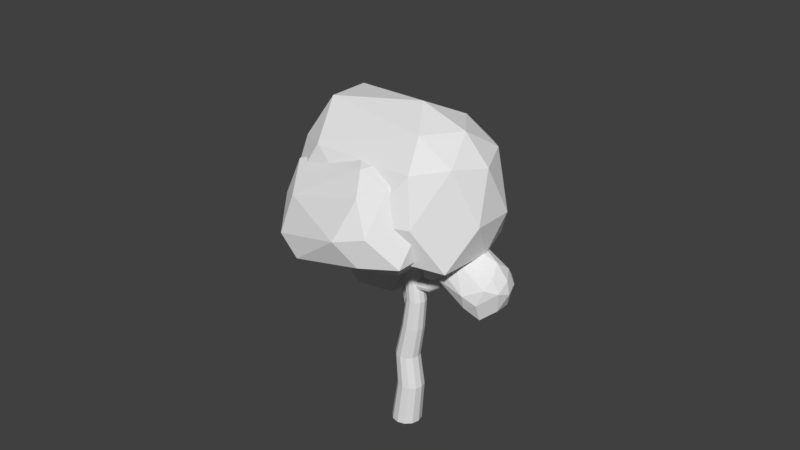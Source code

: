 # Source: Tree1.blend  (saved by Blender 2.78.0; exported with 4.5.12 LTS)
import bpy
from mathutils import Matrix  # noqa: F401  (used for matrix-valued properties, if any)

bpy.ops.wm.read_factory_settings(use_empty=True)
scene = bpy.context.scene
scene.name = 'Scene'

# ---- collections
col_collection_1 = bpy.data.collections.new('Collection 1'); scene.collection.children.link(col_collection_1)

# ---- world
world_world = bpy.data.worlds.new('World'); scene.world = world_world
world_world.color = (0.05088, 0.05088, 0.05088)
world_world.use_sun_shadow = False
world_world.sun_shadow_jitter_overblur = 0.0
world_world.cycles.sampling_method = 'MANUAL'

# ---- meshes
me_icosphere_003 = bpy.data.meshes.new('Icosphere.003')
me_icosphere_003.from_pydata([(0.5098, 0.06863, -0.5541), (1.428, -0.1084, -0.05596), (-0.3447, -0.1529, 0.5389), (-0.9868, 0.4595, -0.05113), (-0.6905, 1.325, -1.086), (1.3, 0.6069, -0.871), (1.098, 0.7537, 0.7431), (-0.7178, 0.8487, 0.7417), (-0.8351, 1.369, -0.0117), (0.8916, 1.592, -0.5858), (1.54, 1.178, 0.0525), (0.6603, 1.642, 0.5099), (-0.3235, -0.07653, 0.01328), (0.9624, -0.1263, -0.4268), (0.8717, -0.1812, 0.2852), (1.464, 0.2903, -0.5494), (0.8873, 0.1719, -0.9107), (-0.6947, 0.169, -0.2973), (-0.7574, 0.1561, 0.2416), (-0.6042, 0.8034, -1.207), (-1.014, 1.092, -0.8193), (0.5352, 1.256, -1.28), (1.622, 0.5191, -0.0834), (1.553, 0.8252, -0.5263), (0.7012, 0.104, 0.7143), (1.19, 0.2019, 0.5004), (-0.9705, 0.6304, 0.397), (-0.5887, 0.1903, 0.7692), (-0.8025, 1.287, -0.5981), (-1.039, 0.9365, -0.04585), (0.9765, 1.299, -0.8669), (0.3108, 1.781, -1.198), (1.422, 0.9866, 0.4763), (-0.2807, 0.768, 0.9228), (-0.8813, 1.165, 0.4202), (-0.4778, 1.565, -0.3465), (1.31, 1.482, -0.2402), (0.9879, 1.219, 0.7046), (1.248, 1.469, 0.2987), (-0.4427, 1.379, 0.8319), (-0.5117, 1.685, 0.389), (0.8763, 1.714, -0.01192), (0.07843, -1.03, 0.1543), (1.171, -1.523, 0.2483), (-0.464, -1.433, 1.597), (-1.188, -0.4902, 1.381), (-0.8728, 0.08978, 0.5686), (0.9247, -0.4939, -0.3949), (1.349, -0.758, 1.389), (-0.5135, -0.34, 2.167), (-0.7769, 0.4587, 1.544), (0.8642, 0.5644, 0.2721), (1.665, -0.178, 0.576), (1.042, 0.3474, 1.512), (-0.6161, -1.205, 1.061), (0.5447, -1.356, 0.05652), (0.6991, -1.602, 0.8194), (1.13, -0.9567, -0.1956), (0.3663, -0.8826, -0.3515), (-1.052, -0.7859, 0.945), (-0.9216, -0.942, 1.526), (-0.9651, -0.4564, 0.3009), (-1.172, -0.1824, 0.9327), (0.3112, -0.1429, -0.1598), (1.527, -0.8684, 0.2666), (1.372, -0.399, -0.09997), (0.7555, -1.385, 1.393), (1.21, -1.303, 0.9864), (-0.9609, -0.435, 1.872), (-0.5423, -1.084, 2.008), (-0.9814, 0.5305, 0.9072), (-1.116, 0.03448, 1.506), (0.7714, 0.3112, -0.114), (0.2463, 0.4417, 0.1263), (1.648, -0.4859, 1.024), (-0.01356, -0.5547, 2.155), (-0.719, 0.1228, 1.968), (-0.4777, 0.7044, 1.088), (1.398, 0.2737, 0.4313), (1.343, -0.2233, 1.49), (1.528, 0.1176, 1.012), (-0.05499, 0.1612, 2.253), (-0.2098, 0.6306, 1.887), (1.092, 0.5363, 0.8966), (-1.99, -0.2214, -0.9387), (-0.8184, -0.3427, -0.5556), (-2.278, -0.6098, -0.4775), (-2.638, 0.1326, -0.3413), (-2.224, 0.7026, -0.3413), (-0.9711, 0.3452, -0.5743), (-1.305, -0.5754, 0.1951), (-2.524, -0.2196, 0.258), (-2.47, 0.3227, 0.3846), (-1.307, 0.6313, 0.1436), (-0.8931, -0.00708, 0.1937), (-1.56, 0.03523, 0.6626), (-2.202, -0.2518, -0.652), (-1.664, -0.4285, -0.98), (-1.705, -0.7876, -0.6356), (-0.7333, 0.1326, -0.5124), (-1.28, 0.2228, -0.8902), (-2.445, 0.08323, -0.652), (-2.554, -0.2518, -0.4343), (-2.31, 0.3967, -0.838), (-2.5, 0.4676, -0.3939), (-1.43, 0.535, -0.5083), (-0.8187, -0.2141, -0.2746), (-0.8187, 0.2, -0.2746), (-1.614, -0.8073, -0.2576), (-1.259, -0.5788, -0.1123), (-2.676, -0.07441, -0.04164), (-2.487, -0.5819, -0.1779), (-2.379, 0.6493, 0.08498), (-2.676, 0.3397, -0.04164), (-1.213, 0.6718, -0.1561), (-1.606, 0.7313, -0.1561), (-1.138, -0.4395, 0.1666), (-2.085, -0.3762, 0.4431), (-2.609, 0.1326, 0.3106), (-2.161, 0.5809, 0.3871), (-1.031, 0.3279, 0.2463), (-1.49, -0.4395, 0.3843), (-1.247, -0.1045, 0.3843), (-2.322, -0.07276, 0.6482), (-2.324, 0.3397, 0.6469), (-1.384, 0.3279, 0.464), (0.4159, -1.1, -1.394), (0.7287, -1.556, -1.545), (0.5676, -1.112, -0.6497), (0.4251, -0.5567, -0.7024), (0.4053, -0.4048, -1.178), (0.644, -1.083, -1.889), (1.246, -1.255, -1.266), (0.9041, -0.6344, -0.5851), (0.7785, -0.2536, -0.8824), (0.9981, -0.6153, -1.779), (1.227, -1.103, -1.741), (1.371, -0.7215, -1.313), (0.4042, -0.9931, -0.8539), (0.4901, -1.345, -1.494), (0.7151, -1.468, -1.201), (0.6891, -1.32, -1.791), (0.3973, -1.115, -1.679), (0.2964, -0.7202, -0.8574), (0.4776, -0.8036, -0.6422), (0.2021, -0.6163, -1.175), (0.3582, -0.4414, -0.925), (0.5628, -0.7905, -1.705), (0.9706, -1.365, -1.722), (0.8968, -1.141, -1.897), (0.9345, -1.379, -1.027), (0.9895, -1.459, -1.304), (0.6513, -0.5764, -0.5767), (0.7182, -0.9407, -0.5266), (0.5415, -0.1893, -1.089), (0.5775, -0.3525, -0.7515), (0.8127, -0.707, -1.866), (0.7243, -0.5263, -1.668), (1.294, -1.219, -1.518), (1.034, -0.8397, -0.6769), (0.8591, -0.3982, -0.6826), (0.7951, -0.2298, -1.166), (1.174, -0.8566, -1.801), (1.367, -1.029, -1.307), (1.355, -0.94, -1.586), (1.173, -0.5301, -0.7378), (1.099, -0.3062, -0.9126), (1.248, -0.6671, -1.59), (-0.007537, -0.4593, -0.3948), (1.313, -1.311, -0.4897), (-0.4041, -0.7784, 1.629), (-1.204, 0.5729, 1.433), (-0.9023, 1.207, 0.2548), (1.028, 0.02824, -1.359), (1.974, -0.2861, 0.8531), (-0.1178, 0.6804, 2.263), (-0.4628, 1.727, 1.446), (1.319, 1.451, -0.5952), (2.276, 0.3484, -0.3247), (1.82, 1.213, 0.9747), (-0.6917, -0.4865, 0.9542), (0.4995, -0.9811, -0.6006), (0.8445, -1.282, 0.3657), (1.254, -0.5989, -1.106), (0.2569, -0.3585, -1.129), (-1.197, 0.1356, 0.8696), (-0.9124, -0.05586, 1.599), (-1.19, 0.503, -0.01135), (-1.241, 0.9392, 0.8221), (0.3736, 0.621, -0.9439), (1.893, -0.5358, -0.6186), (1.69, 0.07919, -1.099), (1.103, -0.9768, 1.066), (1.593, -0.9883, 0.4258), (-0.7795, 0.6294, 2.002), (-0.3339, -0.2856, 2.139), (-0.8717, 1.82, 0.6712), (-0.9823, 1.244, 1.522), (1.055, 1.118, -1.043), (0.4731, 1.408, -0.62), (2.312, -0.01787, 0.2858), (0.4746, 0.301, 2.147), (-0.3436, 1.308, 2.01), (-0.1529, 1.955, 0.7633), (1.984, 0.9771, -0.4911), (2.091, 0.4128, 0.9306), (2.269, 0.7857, 0.2383), (0.5804, 1.241, 2.211), (0.3776, 1.856, 1.731), (1.763, 1.408, 0.1537)], [], [(0, 13, 12), (1, 13, 15), (0, 12, 17), (0, 17, 19), (0, 19, 16), (1, 15, 22), (2, 14, 24), (3, 18, 26), (4, 20, 28), (5, 21, 30), (1, 22, 25), (2, 24, 27), (3, 26, 29), (4, 28, 31), (5, 30, 23), (6, 32, 37), (7, 33, 39), (8, 34, 40), (9, 35, 41), (10, 36, 38), (38, 41, 11), (38, 36, 41), (36, 9, 41), (41, 40, 11), (41, 35, 40), (35, 8, 40), (40, 39, 11), (40, 34, 39), (34, 7, 39), (39, 37, 11), (39, 33, 37), (33, 6, 37), (37, 38, 11), (37, 32, 38), (32, 10, 38), (23, 36, 10), (23, 30, 36), (30, 9, 36), (31, 35, 9), (31, 28, 35), (28, 8, 35), (29, 34, 8), (29, 26, 34), (26, 7, 34), (27, 33, 7), (27, 24, 33), (24, 6, 33), (25, 32, 6), (25, 22, 32), (22, 10, 32), (30, 31, 9), (30, 21, 31), (21, 4, 31), (28, 29, 8), (28, 20, 29), (20, 3, 29), (26, 27, 7), (26, 18, 27), (18, 2, 27), (24, 25, 6), (24, 14, 25), (14, 1, 25), (22, 23, 10), (22, 15, 23), (15, 5, 23), (16, 21, 5), (16, 19, 21), (19, 4, 21), (19, 20, 4), (19, 17, 20), (17, 3, 20), (17, 18, 3), (17, 12, 18), (12, 2, 18), (15, 16, 5), (15, 13, 16), (13, 0, 16), (12, 14, 2), (12, 13, 14), (13, 1, 14), (42, 55, 54), (43, 55, 57), (42, 54, 59), (42, 59, 61), (42, 61, 58), (43, 57, 64), (44, 56, 66), (45, 60, 68), (46, 62, 70), (47, 63, 72), (43, 64, 67), (44, 66, 69), (45, 68, 71), (46, 70, 73), (47, 72, 65), (48, 74, 79), (49, 75, 81), (50, 76, 82), (51, 77, 83), (52, 78, 80), (80, 83, 53), (80, 78, 83), (78, 51, 83), (83, 82, 53), (83, 77, 82), (77, 50, 82), (82, 81, 53), (82, 76, 81), (76, 49, 81), (81, 79, 53), (81, 75, 79), (75, 48, 79), (79, 80, 53), (79, 74, 80), (74, 52, 80), (65, 78, 52), (65, 72, 78), (72, 51, 78), (73, 77, 51), (73, 70, 77), (70, 50, 77), (71, 76, 50), (71, 68, 76), (68, 49, 76), (69, 75, 49), (69, 66, 75), (66, 48, 75), (67, 74, 48), (67, 64, 74), (64, 52, 74), (72, 73, 51), (72, 63, 73), (63, 46, 73), (70, 71, 50), (70, 62, 71), (62, 45, 71), (68, 69, 49), (68, 60, 69), (60, 44, 69), (66, 67, 48), (66, 56, 67), (56, 43, 67), (64, 65, 52), (64, 57, 65), (57, 47, 65), (58, 63, 47), (58, 61, 63), (61, 46, 63), (61, 62, 46), (61, 59, 62), (59, 45, 62), (59, 60, 45), (59, 54, 60), (54, 44, 60), (57, 58, 47), (57, 55, 58), (55, 42, 58), (54, 56, 44), (54, 55, 56), (55, 43, 56), (84, 97, 96), (85, 97, 99), (84, 96, 101), (84, 101, 103), (84, 103, 100), (85, 99, 106), (86, 98, 108), (87, 102, 110), (88, 104, 112), (89, 105, 114), (85, 106, 109), (86, 108, 111), (87, 110, 113), (88, 112, 115), (89, 114, 107), (90, 116, 121), (91, 117, 123), (92, 118, 124), (93, 119, 125), (94, 120, 122), (122, 125, 95), (122, 120, 125), (120, 93, 125), (125, 124, 95), (125, 119, 124), (119, 92, 124), (124, 123, 95), (124, 118, 123), (118, 91, 123), (123, 121, 95), (123, 117, 121), (117, 90, 121), (121, 122, 95), (121, 116, 122), (116, 94, 122), (107, 120, 94), (107, 114, 120), (114, 93, 120), (115, 119, 93), (115, 112, 119), (112, 92, 119), (113, 118, 92), (113, 110, 118), (110, 91, 118), (111, 117, 91), (111, 108, 117), (108, 90, 117), (109, 116, 90), (109, 106, 116), (106, 94, 116), (114, 115, 93), (114, 105, 115), (105, 88, 115), (112, 113, 92), (112, 104, 113), (104, 87, 113), (110, 111, 91), (110, 102, 111), (102, 86, 111), (108, 109, 90), (108, 98, 109), (98, 85, 109), (106, 107, 94), (106, 99, 107), (99, 89, 107), (100, 105, 89), (100, 103, 105), (103, 88, 105), (103, 104, 88), (103, 101, 104), (101, 87, 104), (101, 102, 87), (101, 96, 102), (96, 86, 102), (99, 100, 89), (99, 97, 100), (97, 84, 100), (96, 98, 86), (96, 97, 98), (97, 85, 98), (126, 139, 138), (127, 139, 141), (126, 138, 143), (126, 143, 145), (126, 145, 142), (127, 141, 148), (128, 140, 150), (129, 144, 152), (130, 146, 154), (131, 147, 156), (127, 148, 151), (128, 150, 153), (129, 152, 155), (130, 154, 157), (131, 156, 149), (132, 158, 163), (133, 159, 165), (134, 160, 166), (135, 161, 167), (136, 162, 164), (164, 167, 137), (164, 162, 167), (162, 135, 167), (167, 166, 137), (167, 161, 166), (161, 134, 166), (166, 165, 137), (166, 160, 165), (160, 133, 165), (165, 163, 137), (165, 159, 163), (159, 132, 163), (163, 164, 137), (163, 158, 164), (158, 136, 164), (149, 162, 136), (149, 156, 162), (156, 135, 162), (157, 161, 135), (157, 154, 161), (154, 134, 161), (155, 160, 134), (155, 152, 160), (152, 133, 160), (153, 159, 133), (153, 150, 159), (150, 132, 159), (151, 158, 132), (151, 148, 158), (148, 136, 158), (156, 157, 135), (156, 147, 157), (147, 130, 157), (154, 155, 134), (154, 146, 155), (146, 129, 155), (152, 153, 133), (152, 144, 153), (144, 128, 153), (150, 151, 132), (150, 140, 151), (140, 127, 151), (148, 149, 136), (148, 141, 149), (141, 131, 149), (142, 147, 131), (142, 145, 147), (145, 130, 147), (145, 146, 130), (145, 143, 146), (143, 129, 146), (143, 144, 129), (143, 138, 144), (138, 128, 144), (141, 142, 131), (141, 139, 142), (139, 126, 142), (138, 140, 128), (138, 139, 140), (139, 127, 140), (168, 181, 180), (169, 181, 183), (168, 180, 185), (168, 185, 187), (168, 187, 184), (169, 183, 190), (170, 182, 192), (171, 186, 194), (172, 188, 196), (173, 189, 198), (169, 190, 193), (170, 192, 195), (171, 194, 197), (172, 196, 199), (173, 198, 191), (174, 200, 205), (175, 201, 207), (176, 202, 208), (177, 203, 209), (178, 204, 206), (206, 209, 179), (206, 204, 209), (204, 177, 209), (209, 208, 179), (209, 203, 208), (203, 176, 208), (208, 207, 179), (208, 202, 207), (202, 175, 207), (207, 205, 179), (207, 201, 205), (201, 174, 205), (205, 206, 179), (205, 200, 206), (200, 178, 206), (191, 204, 178), (191, 198, 204), (198, 177, 204), (199, 203, 177), (199, 196, 203), (196, 176, 203), (197, 202, 176), (197, 194, 202), (194, 175, 202), (195, 201, 175), (195, 192, 201), (192, 174, 201), (193, 200, 174), (193, 190, 200), (190, 178, 200), (198, 199, 177), (198, 189, 199), (189, 172, 199), (196, 197, 176), (196, 188, 197), (188, 171, 197), (194, 195, 175), (194, 186, 195), (186, 170, 195), (192, 193, 174), (192, 182, 193), (182, 169, 193), (190, 191, 178), (190, 183, 191), (183, 173, 191), (184, 189, 173), (184, 187, 189), (187, 172, 189), (187, 188, 172), (187, 185, 188), (185, 171, 188), (185, 186, 171), (185, 180, 186), (180, 170, 186), (183, 184, 173), (183, 181, 184), (181, 168, 184), (180, 182, 170), (180, 181, 182), (181, 169, 182)])
_uv = me_icosphere_003.uv_layers.new(name='UVMap')
_uv.uv.foreach_set('vector', [0.008114, 0.8425, 0.1044, 0.8425, 0.1044, 0.9388, 0.008114, 0.8425, 0.1044, 0.8425, 0.1044, 0.9388, 0.008114, 0.8425, 0.1044, 0.8425, 0.1044, 0.9388, 0.008114, 0.8425, 0.1044, 0.8425, 0.1044, 0.9388, 0.008114, 0.8425, 0.1044, 0.8425, 0.1044, 0.9388, 0.008114, 0.8425, 0.1044, 0.8425, 0.1044, 0.9388, 0.008114, 0.8425, 0.1044, 0.8425, 0.1044, 0.9388, 0.008114, 0.8425, 0.1044, 0.8425, 0.1044, 0.9388, 0.008114, 0.8425, 0.1044, 0.8425, 0.1044, 0.9388, 0.008114, 0.8425, 0.1044, 0.8425, 0.1044, 0.9388, 0.008114, 0.8425, 0.1044, 0.8425, 0.1044, 0.9388, 0.008114, 0.8425, 0.1044, 0.8425, 0.1044, 0.9388, 0.008114, 0.8425, 0.1044, 0.8425, 0.1044, 0.9388, 0.008114, 0.8425, 0.1044, 0.8425, 0.1044, 0.9388, 0.008114, 0.8425, 0.1044, 0.8425, 0.1044, 0.9388, 0.008114, 0.8425, 0.1044, 0.8425, 0.1044, 0.9388, 0.008114, 0.8425, 0.1044, 0.8425, 0.1044, 0.9388, 0.008114, 0.8425, 0.1044, 0.8425, 0.1044, 0.9388, 0.008114, 0.8425, 0.1044, 0.8425, 0.1044, 0.9388, 0.008114, 0.8425, 0.1044, 0.8425, 0.1044, 0.9388, 0.008114, 0.8425, 0.1044, 0.8425, 0.1044, 0.9388, 0.008114, 0.8425, 0.1044, 0.8425, 0.1044, 0.9388, 0.008114, 0.8425, 0.1044, 0.8425, 0.1044, 0.9388, 0.008114, 0.8425, 0.1044, 0.8425, 0.1044, 0.9388, 0.008114, 0.8425, 0.1044, 0.8425, 0.1044, 0.9388, 0.008114, 0.8425, 0.1044, 0.8425, 0.1044, 0.9388, 0.008114, 0.8425, 0.1044, 0.8425, 0.1044, 0.9388, 0.008114, 0.8425, 0.1044, 0.8425, 0.1044, 0.9388, 0.008114, 0.8425, 0.1044, 0.8425, 0.1044, 0.9388, 0.008114, 0.8425, 0.1044, 0.8425, 0.1044, 0.9388, 0.008114, 0.8425, 0.1044, 0.8425, 0.1044, 0.9388, 0.008114, 0.8425, 0.1044, 0.8425, 0.1044, 0.9388, 0.008114, 0.8425, 0.1044, 0.8425, 0.1044, 0.9388, 0.008114, 0.8425, 0.1044, 0.8425, 0.1044, 0.9388, 0.008114, 0.8425, 0.1044, 0.8425, 0.1044, 0.9388, 0.008114, 0.8425, 0.1044, 0.8425, 0.1044, 0.9388, 0.008114, 0.8425, 0.1044, 0.8425, 0.1044, 0.9388, 0.008114, 0.8425, 0.1044, 0.8425, 0.1044, 0.9388, 0.008114, 0.8425, 0.1044, 0.8425, 0.1044, 0.9388, 0.008114, 0.8425, 0.1044, 0.8425, 0.1044, 0.9388, 0.008114, 0.8425, 0.1044, 0.8425, 0.1044, 0.9388, 0.008114, 0.8425, 0.1044, 0.8425, 0.1044, 0.9388, 0.008114, 0.8425, 0.1044, 0.8425, 0.1044, 0.9388, 0.008114, 0.8425, 0.1044, 0.8425, 0.1044, 0.9388, 0.008114, 0.8425, 0.1044, 0.8425, 0.1044, 0.9388, 0.008114, 0.8425, 0.1044, 0.8425, 0.1044, 0.9388, 0.008114, 0.8425, 0.1044, 0.8425, 0.1044, 0.9388, 0.008114, 0.8425, 0.1044, 0.8425, 0.1044, 0.9388, 0.008114, 0.8425, 0.1044, 0.8425, 0.1044, 0.9388, 0.008114, 0.8425, 0.1044, 0.8425, 0.1044, 0.9388, 0.008114, 0.8425, 0.1044, 0.8425, 0.1044, 0.9388, 0.008114, 0.8425, 0.1044, 0.8425, 0.1044, 0.9388, 0.008114, 0.8425, 0.1044, 0.8425, 0.1044, 0.9388, 0.008114, 0.8425, 0.1044, 0.8425, 0.1044, 0.9388, 0.008114, 0.8425, 0.1044, 0.8425, 0.1044, 0.9388, 0.008114, 0.8425, 0.1044, 0.8425, 0.1044, 0.9388, 0.008114, 0.8425, 0.1044, 0.8425, 0.1044, 0.9388, 0.008114, 0.8425, 0.1044, 0.8425, 0.1044, 0.9388, 0.008114, 0.8425, 0.1044, 0.8425, 0.1044, 0.9388, 0.008114, 0.8425, 0.1044, 0.8425, 0.1044, 0.9388, 0.008114, 0.8425, 0.1044, 0.8425, 0.1044, 0.9388, 0.008114, 0.8425, 0.1044, 0.8425, 0.1044, 0.9388, 0.008114, 0.8425, 0.1044, 0.8425, 0.1044, 0.9388, 0.008114, 0.8425, 0.1044, 0.8425, 0.1044, 0.9388, 0.008114, 0.8425, 0.1044, 0.8425, 0.1044, 0.9388, 0.008114, 0.8425, 0.1044, 0.8425, 0.1044, 0.9388, 0.008114, 0.8425, 0.1044, 0.8425, 0.1044, 0.9388, 0.008114, 0.8425, 0.1044, 0.8425, 0.1044, 0.9388, 0.008114, 0.8425, 0.1044, 0.8425, 0.1044, 0.9388, 0.008114, 0.8425, 0.1044, 0.8425, 0.1044, 0.9388, 0.008114, 0.8425, 0.1044, 0.8425, 0.1044, 0.9388, 0.008114, 0.8425, 0.1044, 0.8425, 0.1044, 0.9388, 0.008114, 0.8425, 0.1044, 0.8425, 0.1044, 0.9388, 0.008114, 0.8425, 0.1044, 0.8425, 0.1044, 0.9388, 0.008114, 0.8425, 0.1044, 0.8425, 0.1044, 0.9388, 0.008114, 0.8425, 0.1044, 0.8425, 0.1044, 0.9388, 0.008114, 0.8425, 0.1044, 0.8425, 0.1044, 0.9388, 0.008114, 0.8425, 0.1044, 0.8425, 0.1044, 0.9388, 0.008114, 0.8425, 0.1044, 0.8425, 0.1044, 0.9388, 0.008114, 0.8425, 0.1044, 0.8425, 0.1044, 0.9388, 0.008114, 0.8425, 0.1044, 0.8425, 0.1044, 0.9388, 0.008114, 0.8425, 0.1044, 0.8425, 0.1044, 0.9388, 0.008114, 0.8425, 0.1044, 0.8425, 0.1044, 0.9388, 0.008114, 0.8425, 0.1044, 0.8425, 0.1044, 0.9388, 0.008114, 0.8425, 0.1044, 0.8425, 0.1044, 0.9388, 0.008114, 0.8425, 0.1044, 0.8425, 0.1044, 0.9388, 0.008114, 0.8425, 0.1044, 0.8425, 0.1044, 0.9388, 0.008114, 0.8425, 0.1044, 0.8425, 0.1044, 0.9388, 0.008114, 0.8425, 0.1044, 0.8425, 0.1044, 0.9388, 0.008114, 0.8425, 0.1044, 0.8425, 0.1044, 0.9388, 0.008114, 0.8425, 0.1044, 0.8425, 0.1044, 0.9388, 0.008114, 0.8425, 0.1044, 0.8425, 0.1044, 0.9388, 0.008114, 0.8425, 0.1044, 0.8425, 0.1044, 0.9388, 0.008114, 0.8425, 0.1044, 0.8425, 0.1044, 0.9388, 0.008114, 0.8425, 0.1044, 0.8425, 0.1044, 0.9388, 0.008114, 0.8425, 0.1044, 0.8425, 0.1044, 0.9388, 0.008114, 0.8425, 0.1044, 0.8425, 0.1044, 0.9388, 0.008114, 0.8425, 0.1044, 0.8425, 0.1044, 0.9388, 0.008114, 0.8425, 0.1044, 0.8425, 0.1044, 0.9388, 0.008114, 0.8425, 0.1044, 0.8425, 0.1044, 0.9388, 0.008114, 0.8425, 0.1044, 0.8425, 0.1044, 0.9388, 0.008114, 0.8425, 0.1044, 0.8425, 0.1044, 0.9388, 0.008114, 0.8425, 0.1044, 0.8425, 0.1044, 0.9388, 0.008114, 0.8425, 0.1044, 0.8425, 0.1044, 0.9388, 0.008114, 0.8425, 0.1044, 0.8425, 0.1044, 0.9388, 0.008114, 0.8425, 0.1044, 0.8425, 0.1044, 0.9388, 0.008114, 0.8425, 0.1044, 0.8425, 0.1044, 0.9388, 0.008114, 0.8425, 0.1044, 0.8425, 0.1044, 0.9388, 0.008114, 0.8425, 0.1044, 0.8425, 0.1044, 0.9388, 0.008114, 0.8425, 0.1044, 0.8425, 0.1044, 0.9388, 0.008114, 0.8425, 0.1044, 0.8425, 0.1044, 0.9388, 0.008114, 0.8425, 0.1044, 0.8425, 0.1044, 0.9388, 0.008114, 0.8425, 0.1044, 0.8425, 0.1044, 0.9388, 0.008114, 0.8425, 0.1044, 0.8425, 0.1044, 0.9388, 0.008114, 0.8425, 0.1044, 0.8425, 0.1044, 0.9388, 0.008114, 0.8425, 0.1044, 0.8425, 0.1044, 0.9388, 0.008114, 0.8425, 0.1044, 0.8425, 0.1044, 0.9388, 0.008114, 0.8425, 0.1044, 0.8425, 0.1044, 0.9388, 0.008114, 0.8425, 0.1044, 0.8425, 0.1044, 0.9388, 0.008114, 0.8425, 0.1044, 0.8425, 0.1044, 0.9388, 0.008114, 0.8425, 0.1044, 0.8425, 0.1044, 0.9388, 0.008114, 0.8425, 0.1044, 0.8425, 0.1044, 0.9388, 0.008114, 0.8425, 0.1044, 0.8425, 0.1044, 0.9388, 0.008114, 0.8425, 0.1044, 0.8425, 0.1044, 0.9388, 0.008114, 0.8425, 0.1044, 0.8425, 0.1044, 0.9388, 0.008114, 0.8425, 0.1044, 0.8425, 0.1044, 0.9388, 0.008114, 0.8425, 0.1044, 0.8425, 0.1044, 0.9388, 0.008114, 0.8425, 0.1044, 0.8425, 0.1044, 0.9388, 0.008114, 0.8425, 0.1044, 0.8425, 0.1044, 0.9388, 0.008114, 0.8425, 0.1044, 0.8425, 0.1044, 0.9388, 0.008114, 0.8425, 0.1044, 0.8425, 0.1044, 0.9388, 0.008114, 0.8425, 0.1044, 0.8425, 0.1044, 0.9388, 0.008114, 0.8425, 0.1044, 0.8425, 0.1044, 0.9388, 0.008114, 0.8425, 0.1044, 0.8425, 0.1044, 0.9388, 0.008114, 0.8425, 0.1044, 0.8425, 0.1044, 0.9388, 0.008114, 0.8425, 0.1044, 0.8425, 0.1044, 0.9388, 0.008114, 0.8425, 0.1044, 0.8425, 0.1044, 0.9388, 0.008114, 0.8425, 0.1044, 0.8425, 0.1044, 0.9388, 0.008114, 0.8425, 0.1044, 0.8425, 0.1044, 0.9388, 0.008114, 0.8425, 0.1044, 0.8425, 0.1044, 0.9388, 0.008114, 0.8425, 0.1044, 0.8425, 0.1044, 0.9388, 0.008114, 0.8425, 0.1044, 0.8425, 0.1044, 0.9388, 0.008114, 0.8425, 0.1044, 0.8425, 0.1044, 0.9388, 0.008114, 0.8425, 0.1044, 0.8425, 0.1044, 0.9388, 0.008114, 0.8425, 0.1044, 0.8425, 0.1044, 0.9388, 0.008114, 0.8425, 0.1044, 0.8425, 0.1044, 0.9388, 0.008114, 0.8425, 0.1044, 0.8425, 0.1044, 0.9388, 0.008114, 0.8425, 0.1044, 0.8425, 0.1044, 0.9388, 0.008114, 0.8425, 0.1044, 0.8425, 0.1044, 0.9388, 0.008114, 0.8425, 0.1044, 0.8425, 0.1044, 0.9388, 0.008114, 0.8425, 0.1044, 0.8425, 0.1044, 0.9388, 0.008114, 0.8425, 0.1044, 0.8425, 0.1044, 0.9388, 0.008114, 0.8425, 0.1044, 0.8425, 0.1044, 0.9388, 0.008114, 0.8425, 0.1044, 0.8425, 0.1044, 0.9388, 0.008114, 0.8425, 0.1044, 0.8425, 0.1044, 0.9388, 0.008114, 0.8425, 0.1044, 0.8425, 0.1044, 0.9388, 0.008114, 0.8425, 0.1044, 0.8425, 0.1044, 0.9388, 0.008114, 0.8425, 0.1044, 0.8425, 0.1044, 0.9388, 0.008114, 0.8425, 0.1044, 0.8425, 0.1044, 0.9388, 0.008114, 0.8425, 0.1044, 0.8425, 0.1044, 0.9388, 0.008114, 0.8425, 0.1044, 0.8425, 0.1044, 0.9388, 0.008114, 0.8425, 0.1044, 0.8425, 0.1044, 0.9388, 0.008114, 0.8425, 0.1044, 0.8425, 0.1044, 0.9388, 0.008114, 0.8425, 0.1044, 0.8425, 0.1044, 0.9388, 0.008114, 0.8425, 0.1044, 0.8425, 0.1044, 0.9388, 0.008114, 0.8425, 0.1044, 0.8425, 0.1044, 0.9388, 0.008114, 0.8425, 0.1044, 0.8425, 0.1044, 0.9388, 0.008114, 0.8425, 0.1044, 0.8425, 0.1044, 0.9388, 0.008114, 0.8425, 0.1044, 0.8425, 0.1044, 0.9388, 0.008114, 0.8425, 0.1044, 0.8425, 0.1044, 0.9388, 0.008114, 0.8425, 0.1044, 0.8425, 0.1044, 0.9388, 0.008114, 0.8425, 0.1044, 0.8425, 0.1044, 0.9388, 0.008114, 0.8425, 0.1044, 0.8425, 0.1044, 0.9388, 0.008114, 0.8425, 0.1044, 0.8425, 0.1044, 0.9388, 0.008114, 0.8425, 0.1044, 0.8425, 0.1044, 0.9388, 0.008114, 0.8425, 0.1044, 0.8425, 0.1044, 0.9388, 0.008114, 0.8425, 0.1044, 0.8425, 0.1044, 0.9388, 0.008114, 0.8425, 0.1044, 0.8425, 0.1044, 0.9388, 0.008114, 0.8425, 0.1044, 0.8425, 0.1044, 0.9388, 0.008114, 0.8425, 0.1044, 0.8425, 0.1044, 0.9388, 0.008114, 0.8425, 0.1044, 0.8425, 0.1044, 0.9388, 0.008114, 0.8425, 0.1044, 0.8425, 0.1044, 0.9388, 0.008114, 0.8425, 0.1044, 0.8425, 0.1044, 0.9388, 0.008114, 0.8425, 0.1044, 0.8425, 0.1044, 0.9388, 0.008114, 0.8425, 0.1044, 0.8425, 0.1044, 0.9388, 0.008114, 0.8425, 0.1044, 0.8425, 0.1044, 0.9388, 0.008114, 0.8425, 0.1044, 0.8425, 0.1044, 0.9388, 0.008114, 0.8425, 0.1044, 0.8425, 0.1044, 0.9388, 0.008114, 0.8425, 0.1044, 0.8425, 0.1044, 0.9388, 0.008114, 0.8425, 0.1044, 0.8425, 0.1044, 0.9388, 0.008114, 0.8425, 0.1044, 0.8425, 0.1044, 0.9388, 0.008114, 0.8425, 0.1044, 0.8425, 0.1044, 0.9388, 0.008114, 0.8425, 0.1044, 0.8425, 0.1044, 0.9388, 0.008114, 0.8425, 0.1044, 0.8425, 0.1044, 0.9388, 0.008114, 0.8425, 0.1044, 0.8425, 0.1044, 0.9388, 0.008114, 0.8425, 0.1044, 0.8425, 0.1044, 0.9388, 0.008114, 0.8425, 0.1044, 0.8425, 0.1044, 0.9388, 0.008114, 0.8425, 0.1044, 0.8425, 0.1044, 0.9388, 0.008114, 0.8425, 0.1044, 0.8425, 0.1044, 0.9388, 0.008114, 0.8425, 0.1044, 0.8425, 0.1044, 0.9388, 0.008114, 0.8425, 0.1044, 0.8425, 0.1044, 0.9388, 0.008114, 0.8425, 0.1044, 0.8425, 0.1044, 0.9388, 0.008114, 0.8425, 0.1044, 0.8425, 0.1044, 0.9388, 0.008114, 0.8425, 0.1044, 0.8425, 0.1044, 0.9388, 0.008114, 0.8425, 0.1044, 0.8425, 0.1044, 0.9388, 0.008114, 0.8425, 0.1044, 0.8425, 0.1044, 0.9388, 0.008114, 0.8425, 0.1044, 0.8425, 0.1044, 0.9388, 0.008114, 0.8425, 0.1044, 0.8425, 0.1044, 0.9388, 0.008114, 0.8425, 0.1044, 0.8425, 0.1044, 0.9388, 0.008114, 0.8425, 0.1044, 0.8425, 0.1044, 0.9388, 0.008114, 0.8425, 0.1044, 0.8425, 0.1044, 0.9388, 0.008114, 0.8425, 0.1044, 0.8425, 0.1044, 0.9388, 0.008114, 0.8425, 0.1044, 0.8425, 0.1044, 0.9388, 0.008114, 0.8425, 0.1044, 0.8425, 0.1044, 0.9388, 0.008114, 0.8425, 0.1044, 0.8425, 0.1044, 0.9388, 0.008114, 0.8425, 0.1044, 0.8425, 0.1044, 0.9388, 0.008114, 0.8425, 0.1044, 0.8425, 0.1044, 0.9388, 0.008114, 0.8425, 0.1044, 0.8425, 0.1044, 0.9388, 0.008114, 0.8425, 0.1044, 0.8425, 0.1044, 0.9388, 0.008114, 0.8425, 0.1044, 0.8425, 0.1044, 0.9388, 0.008114, 0.8425, 0.1044, 0.8425, 0.1044, 0.9388, 0.008114, 0.8425, 0.1044, 0.8425, 0.1044, 0.9388, 0.008114, 0.8425, 0.1044, 0.8425, 0.1044, 0.9388, 0.008114, 0.8425, 0.1044, 0.8425, 0.1044, 0.9388, 0.008114, 0.8425, 0.1044, 0.8425, 0.1044, 0.9388, 0.008114, 0.8425, 0.1044, 0.8425, 0.1044, 0.9388, 0.008114, 0.8425, 0.1044, 0.8425, 0.1044, 0.9388, 0.008114, 0.8425, 0.1044, 0.8425, 0.1044, 0.9388, 0.008114, 0.8425, 0.1044, 0.8425, 0.1044, 0.9388, 0.008114, 0.8425, 0.1044, 0.8425, 0.1044, 0.9388, 0.008114, 0.8425, 0.1044, 0.8425, 0.1044, 0.9388, 0.008114, 0.8425, 0.1044, 0.8425, 0.1044, 0.9388, 0.008114, 0.8425, 0.1044, 0.8425, 0.1044, 0.9388, 0.008114, 0.8425, 0.1044, 0.8425, 0.1044, 0.9388, 0.008114, 0.8425, 0.1044, 0.8425, 0.1044, 0.9388, 0.008114, 0.8425, 0.1044, 0.8425, 0.1044, 0.9388, 0.008114, 0.8425, 0.1044, 0.8425, 0.1044, 0.9388, 0.008114, 0.8425, 0.1044, 0.8425, 0.1044, 0.9388, 0.008114, 0.8425, 0.1044, 0.8425, 0.1044, 0.9388, 0.008114, 0.8425, 0.1044, 0.8425, 0.1044, 0.9388, 0.008114, 0.8425, 0.1044, 0.8425, 0.1044, 0.9388, 0.008114, 0.8425, 0.1044, 0.8425, 0.1044, 0.9388, 0.008114, 0.8425, 0.1044, 0.8425, 0.1044, 0.9388, 0.008114, 0.8425, 0.1044, 0.8425, 0.1044, 0.9388, 0.008114, 0.8425, 0.1044, 0.8425, 0.1044, 0.9388, 0.008114, 0.8425, 0.1044, 0.8425, 0.1044, 0.9388, 0.008114, 0.8425, 0.1044, 0.8425, 0.1044, 0.9388, 0.008114, 0.8425, 0.1044, 0.8425, 0.1044, 0.9388, 0.008114, 0.8425, 0.1044, 0.8425, 0.1044, 0.9388, 0.008114, 0.8425, 0.1044, 0.8425, 0.1044, 0.9388, 0.008114, 0.8425, 0.1044, 0.8425, 0.1044, 0.9388, 0.008114, 0.8425, 0.1044, 0.8425, 0.1044, 0.9388, 0.008114, 0.8425, 0.1044, 0.8425, 0.1044, 0.9388, 0.008114, 0.8425, 0.1044, 0.8425, 0.1044, 0.9388, 0.008114, 0.8425, 0.1044, 0.8425, 0.1044, 0.9388, 0.008114, 0.8425, 0.1044, 0.8425, 0.1044, 0.9388, 0.008114, 0.8425, 0.1044, 0.8425, 0.1044, 0.9388, 0.008114, 0.8425, 0.1044, 0.8425, 0.1044, 0.9388, 0.008114, 0.8425, 0.1044, 0.8425, 0.1044, 0.9388, 0.008114, 0.8425, 0.1044, 0.8425, 0.1044, 0.9388, 0.008114, 0.8425, 0.1044, 0.8425, 0.1044, 0.9388, 0.008114, 0.8425, 0.1044, 0.8425, 0.1044, 0.9388, 0.008114, 0.8425, 0.1044, 0.8425, 0.1044, 0.9388, 0.008114, 0.8425, 0.1044, 0.8425, 0.1044, 0.9388, 0.008114, 0.8425, 0.1044, 0.8425, 0.1044, 0.9388, 0.008114, 0.8425, 0.1044, 0.8425, 0.1044, 0.9388, 0.008114, 0.8425, 0.1044, 0.8425, 0.1044, 0.9388, 0.008114, 0.8425, 0.1044, 0.8425, 0.1044, 0.9388, 0.008114, 0.8425, 0.1044, 0.8425, 0.1044, 0.9388, 0.008114, 0.8425, 0.1044, 0.8425, 0.1044, 0.9388, 0.008114, 0.8425, 0.1044, 0.8425, 0.1044, 0.9388, 0.008114, 0.8425, 0.1044, 0.8425, 0.1044, 0.9388, 0.008114, 0.8425, 0.1044, 0.8425, 0.1044, 0.9388, 0.008114, 0.8425, 0.1044, 0.8425, 0.1044, 0.9388, 0.008114, 0.8425, 0.1044, 0.8425, 0.1044, 0.9388, 0.008114, 0.8425, 0.1044, 0.8425, 0.1044, 0.9388, 0.008114, 0.8425, 0.1044, 0.8425, 0.1044, 0.9388, 0.008114, 0.8425, 0.1044, 0.8425, 0.1044, 0.9388, 0.008114, 0.8425, 0.1044, 0.8425, 0.1044, 0.9388, 0.008114, 0.8425, 0.1044, 0.8425, 0.1044, 0.9388, 0.008114, 0.8425, 0.1044, 0.8425, 0.1044, 0.9388, 0.008114, 0.8425, 0.1044, 0.8425, 0.1044, 0.9388, 0.008114, 0.8425, 0.1044, 0.8425, 0.1044, 0.9388, 0.008114, 0.8425, 0.1044, 0.8425, 0.1044, 0.9388, 0.008114, 0.8425, 0.1044, 0.8425, 0.1044, 0.9388, 0.008114, 0.8425, 0.1044, 0.8425, 0.1044, 0.9388, 0.008114, 0.8425, 0.1044, 0.8425, 0.1044, 0.9388, 0.008114, 0.8425, 0.1044, 0.8425, 0.1044, 0.9388, 0.008114, 0.8425, 0.1044, 0.8425, 0.1044, 0.9388, 0.008114, 0.8425, 0.1044, 0.8425, 0.1044, 0.9388, 0.008114, 0.8425, 0.1044, 0.8425, 0.1044, 0.9388, 0.008114, 0.8425, 0.1044, 0.8425, 0.1044, 0.9388, 0.008114, 0.8425, 0.1044, 0.8425, 0.1044, 0.9388, 0.008114, 0.8425, 0.1044, 0.8425, 0.1044, 0.9388, 0.008114, 0.8425, 0.1044, 0.8425, 0.1044, 0.9388, 0.008114, 0.8425, 0.1044, 0.8425, 0.1044, 0.9388, 0.008114, 0.8425, 0.1044, 0.8425, 0.1044, 0.9388, 0.008114, 0.8425, 0.1044, 0.8425, 0.1044, 0.9388, 0.008114, 0.8425, 0.1044, 0.8425, 0.1044, 0.9388, 0.008114, 0.8425, 0.1044, 0.8425, 0.1044, 0.9388, 0.008114, 0.8425, 0.1044, 0.8425, 0.1044, 0.9388, 0.008114, 0.8425, 0.1044, 0.8425, 0.1044, 0.9388, 0.008114, 0.8425, 0.1044, 0.8425, 0.1044, 0.9388, 0.008114, 0.8425, 0.1044, 0.8425, 0.1044, 0.9388, 0.008114, 0.8425, 0.1044, 0.8425, 0.1044, 0.9388, 0.008114, 0.8425, 0.1044, 0.8425, 0.1044, 0.9388, 0.008114, 0.8425, 0.1044, 0.8425, 0.1044, 0.9388, 0.008114, 0.8425, 0.1044, 0.8425, 0.1044, 0.9388, 0.008114, 0.8425, 0.1044, 0.8425, 0.1044, 0.9388, 0.008114, 0.8425, 0.1044, 0.8425, 0.1044, 0.9388, 0.008114, 0.8425, 0.1044, 0.8425, 0.1044, 0.9388, 0.008114, 0.8425, 0.1044, 0.8425, 0.1044, 0.9388, 0.008114, 0.8425, 0.1044, 0.8425, 0.1044, 0.9388, 0.008114, 0.8425, 0.1044, 0.8425, 0.1044, 0.9388, 0.008114, 0.8425, 0.1044, 0.8425, 0.1044, 0.9388, 0.008114, 0.8425, 0.1044, 0.8425, 0.1044, 0.9388, 0.008114, 0.8425, 0.1044, 0.8425, 0.1044, 0.9388, 0.008114, 0.8425, 0.1044, 0.8425, 0.1044, 0.9388, 0.008114, 0.8425, 0.1044, 0.8425, 0.1044, 0.9388, 0.008114, 0.8425, 0.1044, 0.8425, 0.1044, 0.9388, 0.008114, 0.8425, 0.1044, 0.8425, 0.1044, 0.9388, 0.008114, 0.8425, 0.1044, 0.8425, 0.1044, 0.9388, 0.008114, 0.8425, 0.1044, 0.8425, 0.1044, 0.9388, 0.008114, 0.8425, 0.1044, 0.8425, 0.1044, 0.9388, 0.008114, 0.8425, 0.1044, 0.8425, 0.1044, 0.9388, 0.008114, 0.8425, 0.1044, 0.8425, 0.1044, 0.9388, 0.008114, 0.8425, 0.1044, 0.8425, 0.1044, 0.9388, 0.008114, 0.8425, 0.1044, 0.8425, 0.1044, 0.9388, 0.008114, 0.8425, 0.1044, 0.8425, 0.1044, 0.9388, 0.008114, 0.8425, 0.1044, 0.8425, 0.1044, 0.9388, 0.008114, 0.8425, 0.1044, 0.8425, 0.1044, 0.9388, 0.008114, 0.8425, 0.1044, 0.8425, 0.1044, 0.9388, 0.008114, 0.8425, 0.1044, 0.8425, 0.1044, 0.9388, 0.008114, 0.8425, 0.1044, 0.8425, 0.1044, 0.9388, 0.008114, 0.8425, 0.1044, 0.8425, 0.1044, 0.9388, 0.008114, 0.8425, 0.1044, 0.8425, 0.1044, 0.9388, 0.008114, 0.8425, 0.1044, 0.8425, 0.1044, 0.9388, 0.008114, 0.8425, 0.1044, 0.8425, 0.1044, 0.9388, 0.008114, 0.8425, 0.1044, 0.8425, 0.1044, 0.9388, 0.008114, 0.8425, 0.1044, 0.8425, 0.1044, 0.9388, 0.008114, 0.8425, 0.1044, 0.8425, 0.1044, 0.9388, 0.008114, 0.8425, 0.1044, 0.8425, 0.1044, 0.9388, 0.008114, 0.8425, 0.1044, 0.8425, 0.1044, 0.9388, 0.008114, 0.8425, 0.1044, 0.8425, 0.1044, 0.9388, 0.008114, 0.8425, 0.1044, 0.8425, 0.1044, 0.9388, 0.008114, 0.8425, 0.1044, 0.8425, 0.1044, 0.9388, 0.008114, 0.8425, 0.1044, 0.8425, 0.1044, 0.9388, 0.008114, 0.8425, 0.1044, 0.8425, 0.1044, 0.9388, 0.008114, 0.8425, 0.1044, 0.8425, 0.1044, 0.9388, 0.008114, 0.8425, 0.1044, 0.8425, 0.1044, 0.9388, 0.008114, 0.8425, 0.1044, 0.8425, 0.1044, 0.9388, 0.008114, 0.8425, 0.1044, 0.8425, 0.1044, 0.9388, 0.008114, 0.8425, 0.1044, 0.8425, 0.1044, 0.9388, 0.008114, 0.8425, 0.1044, 0.8425, 0.1044, 0.9388, 0.008114, 0.8425, 0.1044, 0.8425, 0.1044, 0.9388, 0.008114, 0.8425, 0.1044, 0.8425, 0.1044, 0.9388, 0.008114, 0.8425, 0.1044, 0.8425, 0.1044, 0.9388, 0.008114, 0.8425, 0.1044, 0.8425, 0.1044, 0.9388, 0.008114, 0.8425, 0.1044, 0.8425, 0.1044, 0.9388, 0.008114, 0.8425, 0.1044, 0.8425, 0.1044, 0.9388, 0.008114, 0.8425, 0.1044, 0.8425, 0.1044, 0.9388, 0.008114, 0.8425, 0.1044, 0.8425, 0.1044, 0.9388, 0.008114, 0.8425, 0.1044, 0.8425, 0.1044, 0.9388, 0.008114, 0.8425, 0.1044, 0.8425, 0.1044, 0.9388, 0.008114, 0.8425, 0.1044, 0.8425, 0.1044, 0.9388, 0.008114, 0.8425, 0.1044, 0.8425, 0.1044, 0.9388, 0.008114, 0.8425, 0.1044, 0.8425, 0.1044, 0.9388, 0.008114, 0.8425, 0.1044, 0.8425, 0.1044, 0.9388, 0.008114, 0.8425, 0.1044, 0.8425, 0.1044, 0.9388, 0.008114, 0.8425, 0.1044, 0.8425, 0.1044, 0.9388, 0.008114, 0.8425, 0.1044, 0.8425, 0.1044, 0.9388, 0.008114, 0.8425, 0.1044, 0.8425, 0.1044, 0.9388, 0.008114, 0.8425, 0.1044, 0.8425, 0.1044, 0.9388, 0.008114, 0.8425, 0.1044, 0.8425, 0.1044, 0.9388, 0.008114, 0.8425, 0.1044, 0.8425, 0.1044, 0.9388, 0.008114, 0.8425, 0.1044, 0.8425, 0.1044, 0.9388, 0.008114, 0.8425, 0.1044, 0.8425, 0.1044, 0.9388, 0.008114, 0.8425, 0.1044, 0.8425, 0.1044, 0.9388, 0.008114, 0.8425, 0.1044, 0.8425, 0.1044, 0.9388, 0.008114, 0.8425, 0.1044, 0.8425, 0.1044, 0.9388, 0.008114, 0.8425, 0.1044, 0.8425, 0.1044, 0.9388, 0.008114, 0.8425, 0.1044, 0.8425, 0.1044, 0.9388, 0.008114, 0.8425, 0.1044, 0.8425, 0.1044, 0.9388, 0.008114, 0.8425, 0.1044, 0.8425, 0.1044, 0.9388, 0.008114, 0.8425, 0.1044, 0.8425, 0.1044, 0.9388, 0.008114, 0.8425, 0.1044, 0.8425, 0.1044, 0.9388, 0.008114, 0.8425, 0.1044, 0.8425, 0.1044, 0.9388, 0.008114, 0.8425, 0.1044, 0.8425, 0.1044, 0.9388, 0.008114, 0.8425, 0.1044, 0.8425, 0.1044, 0.9388, 0.008114, 0.8425, 0.1044, 0.8425, 0.1044, 0.9388, 0.008114, 0.8425, 0.1044, 0.8425, 0.1044, 0.9388, 0.008114, 0.8425, 0.1044, 0.8425, 0.1044, 0.9388, 0.008114, 0.8425, 0.1044, 0.8425, 0.1044, 0.9388, 0.008114, 0.8425, 0.1044, 0.8425, 0.1044, 0.9388, 0.008114, 0.8425, 0.1044, 0.8425, 0.1044, 0.9388, 0.008114, 0.8425, 0.1044, 0.8425, 0.1044, 0.9388, 0.008114, 0.8425, 0.1044, 0.8425, 0.1044, 0.9388, 0.008114, 0.8425, 0.1044, 0.8425, 0.1044, 0.9388, 0.008114, 0.8425, 0.1044, 0.8425, 0.1044, 0.9388, 0.008114, 0.8425, 0.1044, 0.8425, 0.1044, 0.9388])
me_icosphere_003.use_remesh_preserve_volume = False
me_icosphere_003.use_remesh_preserve_attributes = False
me_icosphere_003.use_mirror_vertex_groups = False
me_icosphere_003.update()
me_cylinder = bpy.data.meshes.new('Cylinder')
me_cylinder.from_pydata([(-0.002563, 0.7567, -4.274e-05), (0.4412, 0.3999, 10.13), (0.3783, 0.6546, -4.274e-05), (0.6437, 0.3456, 10.13), (0.6572, 0.3758, -4.274e-05), (0.792, 0.1974, 10.13), (0.7592, -0.005127, -4.274e-05), (0.8462, -0.005127, 10.13), (0.6572, -0.386, -4.274e-05), (0.792, -0.2076, 10.13), (0.3783, -0.6649, -4.274e-05), (0.6437, -0.3559, 10.13), (-0.002563, -0.7669, -4.274e-05), (0.4412, -0.4102, 10.13), (-0.3835, -0.6649, -4.274e-05), (0.2387, -0.3559, 10.13), (-0.6623, -0.386, -4.274e-05), (0.09046, -0.2076, 10.13), (-0.7643, -0.005127, -4.274e-05), (0.03619, -0.005127, 10.13), (-0.6623, 0.3758, -4.274e-05), (0.09046, 0.1974, 10.13), (-0.3835, 0.6546, -4.274e-05), (0.2387, 0.3456, 10.13), (1.37, -0.2587, 8.256), (2.049, -0.2199, 8.693), (2.728, -0.07285, 9.011), (1.382, -0.2979, 8.116), (2.076, -0.2531, 8.58), (2.769, -0.1001, 8.926), (1.394, -0.2587, 7.975), (2.102, -0.2199, 8.467), (2.81, -0.07285, 8.84), (1.404, -0.1515, 7.872), (2.122, -0.1291, 8.384), (2.84, 0.001507, 8.777), (0.646, 0.3352, 8.038), (3.419, 0.2642, 9.409), (0.6432, 0.2896, 7.868), (3.474, 0.2426, 9.349), (0.6412, 0.165, 7.743), (3.513, 0.1836, 9.305), (0.6404, -0.005127, 7.698), (3.528, 0.1031, 9.289), (0.6412, -0.1753, 7.743), (3.513, 0.02253, 9.305), (0.6432, -0.2999, 7.868), (3.474, -0.03643, 9.349), (0.646, -0.3455, 8.038), (3.419, -0.05801, 9.409), (0.6488, -0.2999, 8.208), (3.365, -0.03643, 9.468), (0.6508, -0.1753, 8.333), (3.326, 0.02253, 9.512), (0.6515, -0.005127, 8.378), (3.311, 0.1031, 9.528), (0.6508, 0.165, 8.333), (3.326, 0.1836, 9.512), (0.6488, 0.2896, 8.208), (3.365, 0.2426, 9.468), (1.407, -0.005127, 7.834), (2.129, -0.005127, 8.354), (2.851, 0.1031, 8.755), (1.404, 0.1413, 7.872), (2.122, 0.1188, 8.384), (2.84, 0.09644, 8.777), (1.394, 0.2484, 7.975), (2.102, 0.2096, 8.467), (2.81, 0.1708, 8.84), (2.769, 0.198, 8.926), (2.076, 0.2428, 8.58), (1.382, 0.2876, 8.116), (2.698, 0.001507, 9.074), (2.029, -0.1291, 8.776), (1.361, -0.1515, 8.359), (2.687, 0.1031, 9.097), (2.022, -0.005127, 8.806), (1.357, -0.005127, 8.397), (2.698, 0.09644, 9.074), (2.029, 0.1188, 8.776), (1.361, 0.1413, 8.359), (2.728, 0.1708, 9.011), (2.049, 0.2096, 8.693), (1.37, 0.2484, 8.256), (0.254, 0.6797, 2.187), (0.05487, 0.6202, 3.876), (0.3843, 0.5607, 5.564), (0.5598, 0.5013, 7.14), (0.3536, 0.4418, 8.942), (0.5771, 0.3819, 8.942), (0.813, 0.4334, 7.14), (0.6672, 0.4849, 5.564), (0.3675, 0.5364, 3.876), (0.5964, 0.5879, 2.187), (0.7407, 0.2184, 8.942), (0.9984, 0.2481, 7.14), (0.8743, 0.2778, 5.564), (0.5964, 0.3075, 3.876), (0.847, 0.3373, 2.187), (0.8006, -0.005127, 8.942), (1.066, -0.005127, 7.14), (0.9502, -0.005127, 5.564), (0.6802, -0.005127, 3.876), (0.9388, -0.005127, 2.187), (0.7407, -0.2286, 8.942), (0.9984, -0.2583, 7.14), (0.8743, -0.2881, 5.564), (0.5964, -0.3178, 3.876), (0.847, -0.3475, 2.187), (0.5771, -0.3922, 8.942), (0.813, -0.4437, 7.14), (0.6672, -0.4952, 5.564), (0.3675, -0.5467, 3.876), (0.5964, -0.5982, 2.187), (0.3536, -0.4521, 8.942), (0.5598, -0.5115, 7.14), (0.3843, -0.571, 5.564), (0.05487, -0.6305, 3.876), (0.254, -0.6899, 2.187), (0.1301, -0.3922, 8.942), (0.3066, -0.4437, 7.14), (0.1013, -0.4952, 5.564), (-0.2578, -0.5467, 3.876), (-0.08841, -0.5982, 2.187), (-0.03346, -0.2286, 8.942), (0.1212, -0.2583, 7.14), (-0.1058, -0.2881, 5.564), (-0.4867, -0.3178, 3.876), (-0.3391, -0.3475, 2.187), (-0.09334, -0.005127, 8.942), (0.05339, -0.005127, 7.14), (-0.1816, -0.005127, 5.564), (-0.5705, -0.005127, 3.876), (-0.4308, -0.005127, 2.187), (-0.03346, 0.2184, 8.942), (0.1212, 0.2481, 7.14), (-0.1058, 0.2778, 5.564), (-0.4867, 0.3075, 3.876), (-0.3391, 0.3373, 2.187), (0.1301, 0.3819, 8.942), (0.3066, 0.4334, 7.14), (0.1013, 0.4849, 5.564), (-0.2578, 0.5364, 3.876), (-0.08841, 0.5879, 2.187), (-0.1695, 0.9937, 6.811), (-0.885, 1.522, 7.382), (-1.691, 1.941, 7.522), (-0.1492, 1.044, 6.627), (-0.884, 1.578, 7.234), (-1.709, 2.003, 7.41), (-0.1943, 1.014, 6.443), (-0.9384, 1.566, 7.087), (-1.773, 2.01, 7.298), (-0.2929, 0.9141, 6.309), (-1.034, 1.491, 6.978), (-1.865, 1.96, 7.216), (0.06243, -0.2081, 6.526), (-2.624, 2.232, 8.318), (0.1033, -0.1646, 6.304), (-2.649, 2.278, 8.265), (0.2094, -0.04101, 6.141), (-2.642, 2.34, 8.227), (0.3523, 0.1295, 6.081), (-2.607, 2.403, 8.213), (0.4937, 0.3013, 6.141), (-2.551, 2.45, 8.227), (0.5957, 0.4283, 6.304), (-2.491, 2.467, 8.265), (0.631, 0.4765, 6.526), (-2.442, 2.452, 8.318), (0.5901, 0.4329, 6.748), (-2.418, 2.406, 8.371), (0.484, 0.3093, 6.911), (-2.424, 2.344, 8.409), (0.3411, 0.1388, 6.971), (-2.459, 2.281, 8.423), (0.1997, -0.03298, 6.911), (-2.515, 2.234, 8.409), (0.09772, -0.16, 6.748), (-2.575, 2.217, 8.371), (-0.4185, 0.7697, 6.259), (-1.145, 1.373, 6.939), (-1.961, 1.867, 7.186), (-0.5375, 0.6197, 6.309), (-1.241, 1.242, 6.978), (-1.944, 1.864, 7.216), (-0.6179, 0.5044, 6.443), (-1.297, 1.134, 7.087), (-1.976, 1.765, 7.298), (-1.958, 1.703, 7.41), (-1.298, 1.079, 7.234), (-0.6382, 0.4546, 6.627), (-1.723, 1.842, 7.604), (-0.9412, 1.414, 7.491), (-0.2499, 0.8784, 6.946), (-1.797, 1.73, 7.634), (-1.038, 1.284, 7.53), (-0.3689, 0.7284, 6.996), (-1.802, 1.746, 7.604), (-1.148, 1.165, 7.491), (-0.4945, 0.584, 6.946), (-1.894, 1.696, 7.522), (-1.244, 1.09, 7.382), (-0.5931, 0.4838, 6.811), (-2.026, 2.189, 7.778), (-2.054, 2.253, 7.683), (-2.122, 2.269, 7.588), (-2.213, 2.231, 7.519), (-2.313, 1.942, 7.683), (-2.302, 2.15, 7.493), (-2.32, 2.102, 7.519), (-2.34, 2.006, 7.588), (-2.047, 2.093, 7.847), (-2.11, 1.991, 7.873), (-2.154, 1.964, 7.847), (-2.245, 1.926, 7.778)], [], [(88, 1, 3, 89), (89, 3, 5, 94), (94, 5, 7, 99), (99, 7, 9, 104), (104, 9, 11, 109), (109, 11, 13, 114), (114, 13, 15, 119), (119, 15, 17, 124), (124, 17, 19, 129), (129, 19, 21, 134), (3, 1, 23, 21, 19, 17, 15, 13, 11, 9, 7, 5), (134, 21, 23, 139), (139, 23, 1, 88), (0, 2, 4, 6, 8, 10, 12, 14, 16, 18, 20, 22), (83, 82, 70, 71), (69, 37, 39, 68), (68, 39, 41, 65), (65, 41, 43, 62), (62, 43, 45, 35), (35, 45, 47, 32), (32, 47, 49, 29), (29, 49, 51, 26), (26, 51, 53, 72), (72, 53, 55, 75), (75, 55, 57, 78), (39, 37, 59, 57, 55, 53, 51, 49, 47, 45, 43, 41), (78, 57, 59, 81), (81, 59, 37, 69), (36, 38, 40, 42, 44, 46, 48, 50, 52, 54, 56, 58), (58, 83, 71, 36), (82, 81, 69, 70), (56, 80, 83, 58), (80, 79, 82, 83), (79, 78, 81, 82), (54, 77, 80, 56), (77, 76, 79, 80), (76, 75, 78, 79), (52, 74, 77, 54), (74, 73, 76, 77), (73, 72, 75, 76), (50, 24, 74, 52), (24, 25, 73, 74), (25, 26, 72, 73), (48, 27, 24, 50), (27, 28, 25, 24), (28, 29, 26, 25), (46, 30, 27, 48), (30, 31, 28, 27), (31, 32, 29, 28), (44, 33, 30, 46), (33, 34, 31, 30), (34, 35, 32, 31), (42, 60, 33, 44), (60, 61, 34, 33), (61, 62, 35, 34), (40, 63, 60, 42), (63, 64, 61, 60), (64, 65, 62, 61), (38, 66, 63, 40), (66, 67, 64, 63), (67, 68, 65, 64), (36, 71, 66, 38), (71, 70, 67, 66), (70, 69, 68, 67), (22, 143, 84, 0), (143, 142, 85, 84), (142, 141, 86, 85), (141, 140, 87, 86), (140, 139, 88, 87), (20, 138, 143, 22), (138, 137, 142, 143), (137, 136, 141, 142), (136, 135, 140, 141), (135, 134, 139, 140), (18, 133, 138, 20), (133, 132, 137, 138), (132, 131, 136, 137), (131, 130, 135, 136), (130, 129, 134, 135), (16, 128, 133, 18), (128, 127, 132, 133), (127, 126, 131, 132), (126, 125, 130, 131), (125, 124, 129, 130), (14, 123, 128, 16), (123, 122, 127, 128), (122, 121, 126, 127), (121, 120, 125, 126), (120, 119, 124, 125), (12, 118, 123, 14), (118, 117, 122, 123), (117, 116, 121, 122), (116, 115, 120, 121), (115, 114, 119, 120), (10, 113, 118, 12), (113, 112, 117, 118), (112, 111, 116, 117), (111, 110, 115, 116), (110, 109, 114, 115), (8, 108, 113, 10), (108, 107, 112, 113), (107, 106, 111, 112), (106, 105, 110, 111), (105, 104, 109, 110), (6, 103, 108, 8), (103, 102, 107, 108), (102, 101, 106, 107), (101, 100, 105, 106), (100, 99, 104, 105), (4, 98, 103, 6), (98, 97, 102, 103), (97, 96, 101, 102), (96, 95, 100, 101), (95, 94, 99, 100), (2, 93, 98, 4), (93, 92, 97, 98), (92, 91, 96, 97), (91, 90, 95, 96), (90, 89, 94, 95), (0, 84, 93, 2), (84, 85, 92, 93), (85, 86, 91, 92), (86, 87, 90, 91), (87, 88, 89, 90), (203, 202, 190, 191), (208, 157, 159, 211), (211, 159, 161, 210), (210, 161, 163, 209), (209, 163, 165, 207), (207, 165, 167, 206), (206, 167, 169, 205), (205, 169, 171, 204), (204, 171, 173, 212), (212, 173, 175, 213), (213, 175, 177, 214), (159, 157, 179, 177, 175, 173, 171, 169, 167, 165, 163, 161), (214, 177, 179, 215), (215, 179, 157, 208), (156, 158, 160, 162, 164, 166, 168, 170, 172, 174, 176, 178), (178, 203, 191, 156), (202, 201, 189, 190), (176, 200, 203, 178), (200, 199, 202, 203), (199, 198, 201, 202), (174, 197, 200, 176), (197, 196, 199, 200), (196, 195, 198, 199), (172, 194, 197, 174), (194, 193, 196, 197), (193, 192, 195, 196), (170, 144, 194, 172), (144, 145, 193, 194), (145, 146, 192, 193), (168, 147, 144, 170), (147, 148, 145, 144), (148, 149, 146, 145), (166, 150, 147, 168), (150, 151, 148, 147), (151, 152, 149, 148), (164, 153, 150, 166), (153, 154, 151, 150), (154, 155, 152, 151), (162, 180, 153, 164), (180, 181, 154, 153), (181, 182, 155, 154), (160, 183, 180, 162), (183, 184, 181, 180), (184, 185, 182, 181), (158, 186, 183, 160), (186, 187, 184, 183), (187, 188, 185, 184), (156, 191, 186, 158), (191, 190, 187, 186), (190, 189, 188, 187), (201, 215, 208, 189), (198, 214, 215, 201), (195, 213, 214, 198), (192, 212, 213, 195), (146, 204, 212, 192), (149, 205, 204, 146), (152, 206, 205, 149), (155, 207, 206, 152), (182, 209, 207, 155), (185, 210, 209, 182), (188, 211, 210, 185), (189, 208, 211, 188)])
_uv = me_cylinder.uv_layers.new(name='UVMap')
_uv.uv.foreach_set('vector', [0.2796, 0.5968, 0.3547, 0.5968, 0.3547, 0.6719, 0.2796, 0.6719, 0.2796, 0.5968, 0.3547, 0.5968, 0.3547, 0.6719, 0.2796, 0.6719, 0.2796, 0.5968, 0.3547, 0.5968, 0.3547, 0.6719, 0.2796, 0.6719, 0.2796, 0.5968, 0.3547, 0.5968, 0.3547, 0.6719, 0.2796, 0.6719, 0.2796, 0.5968, 0.3547, 0.5968, 0.3547, 0.6719, 0.2796, 0.6719, 0.2796, 0.5968, 0.3547, 0.5968, 0.3547, 0.6719, 0.2796, 0.6719, 0.2796, 0.5968, 0.3547, 0.5968, 0.3547, 0.6719, 0.2796, 0.6719, 0.2796, 0.5968, 0.3547, 0.5968, 0.3547, 0.6719, 0.2796, 0.6719, 0.2796, 0.5968, 0.3547, 0.5968, 0.3547, 0.6719, 0.2796, 0.6719, 0.2796, 0.5968, 0.3547, 0.5968, 0.3547, 0.6719, 0.2796, 0.6719, 0.3172, 0.6719, 0.336, 0.6669, 0.3497, 0.6531, 0.3547, 0.6344, 0.3497, 0.6156, 0.336, 0.6019, 0.3172, 0.5968, 0.2984, 0.6019, 0.2847, 0.6156, 0.2796, 0.6344, 0.2847, 0.6531, 0.2984, 0.6669, 0.2796, 0.5968, 0.3547, 0.5968, 0.3547, 0.6719, 0.2796, 0.6719, 0.2796, 0.5968, 0.3547, 0.5968, 0.3547, 0.6719, 0.2796, 0.6719, 0.3172, 0.6719, 0.336, 0.6669, 0.3497, 0.6531, 0.3547, 0.6344, 0.3497, 0.6156, 0.336, 0.6019, 0.3172, 0.5968, 0.2984, 0.6019, 0.2847, 0.6156, 0.2796, 0.6344, 0.2847, 0.6531, 0.2984, 0.6669, 0.2796, 0.5968, 0.3547, 0.5968, 0.3547, 0.6719, 0.2796, 0.6719, 0.2796, 0.5968, 0.3547, 0.5968, 0.3547, 0.6719, 0.2796, 0.6719, 0.2796, 0.5968, 0.3547, 0.5968, 0.3547, 0.6719, 0.2796, 0.6719, 0.2796, 0.5968, 0.3547, 0.5968, 0.3547, 0.6719, 0.2796, 0.6719, 0.2796, 0.5968, 0.3547, 0.5968, 0.3547, 0.6719, 0.2796, 0.6719, 0.2796, 0.5968, 0.3547, 0.5968, 0.3547, 0.6719, 0.2796, 0.6719, 0.2796, 0.5968, 0.3547, 0.5968, 0.3547, 0.6719, 0.2796, 0.6719, 0.2796, 0.5968, 0.3547, 0.5968, 0.3547, 0.6719, 0.2796, 0.6719, 0.2796, 0.5968, 0.3547, 0.5968, 0.3547, 0.6719, 0.2796, 0.6719, 0.2796, 0.5968, 0.3547, 0.5968, 0.3547, 0.6719, 0.2796, 0.6719, 0.2796, 0.5968, 0.3547, 0.5968, 0.3547, 0.6719, 0.2796, 0.6719, 0.3172, 0.6719, 0.336, 0.6669, 0.3497, 0.6531, 0.3547, 0.6344, 0.3497, 0.6156, 0.336, 0.6019, 0.3172, 0.5968, 0.2984, 0.6019, 0.2847, 0.6156, 0.2796, 0.6344, 0.2847, 0.6531, 0.2984, 0.6669, 0.2796, 0.5968, 0.3547, 0.5968, 0.3547, 0.6719, 0.2796, 0.6719, 0.2796, 0.5968, 0.3547, 0.5968, 0.3547, 0.6719, 0.2796, 0.6719, 0.3172, 0.6719, 0.336, 0.6669, 0.3497, 0.6531, 0.3547, 0.6344, 0.3497, 0.6156, 0.336, 0.6019, 0.3172, 0.5968, 0.2984, 0.6019, 0.2847, 0.6156, 0.2796, 0.6344, 0.2847, 0.6531, 0.2984, 0.6669, 0.2796, 0.5968, 0.3547, 0.5968, 0.3547, 0.6719, 0.2796, 0.6719, 0.2796, 0.5968, 0.3547, 0.5968, 0.3547, 0.6719, 0.2796, 0.6719, 0.2796, 0.5968, 0.3547, 0.5968, 0.3547, 0.6719, 0.2796, 0.6719, 0.2796, 0.5968, 0.3547, 0.5968, 0.3547, 0.6719, 0.2796, 0.6719, 0.2796, 0.5968, 0.3547, 0.5968, 0.3547, 0.6719, 0.2796, 0.6719, 0.2796, 0.5968, 0.3547, 0.5968, 0.3547, 0.6719, 0.2796, 0.6719, 0.2796, 0.5968, 0.3547, 0.5968, 0.3547, 0.6719, 0.2796, 0.6719, 0.2796, 0.5968, 0.3547, 0.5968, 0.3547, 0.6719, 0.2796, 0.6719, 0.2796, 0.5968, 0.3547, 0.5968, 0.3547, 0.6719, 0.2796, 0.6719, 0.2796, 0.5968, 0.3547, 0.5968, 0.3547, 0.6719, 0.2796, 0.6719, 0.2796, 0.5968, 0.3547, 0.5968, 0.3547, 0.6719, 0.2796, 0.6719, 0.2796, 0.5968, 0.3547, 0.5968, 0.3547, 0.6719, 0.2796, 0.6719, 0.2796, 0.5968, 0.3547, 0.5968, 0.3547, 0.6719, 0.2796, 0.6719, 0.2796, 0.5968, 0.3547, 0.5968, 0.3547, 0.6719, 0.2796, 0.6719, 0.2796, 0.5968, 0.3547, 0.5968, 0.3547, 0.6719, 0.2796, 0.6719, 0.2796, 0.5968, 0.3547, 0.5968, 0.3547, 0.6719, 0.2796, 0.6719, 0.2796, 0.5968, 0.3547, 0.5968, 0.3547, 0.6719, 0.2796, 0.6719, 0.2796, 0.5968, 0.3547, 0.5968, 0.3547, 0.6719, 0.2796, 0.6719, 0.2796, 0.5968, 0.3547, 0.5968, 0.3547, 0.6719, 0.2796, 0.6719, 0.2796, 0.5968, 0.3547, 0.5968, 0.3547, 0.6719, 0.2796, 0.6719, 0.2796, 0.5968, 0.3547, 0.5968, 0.3547, 0.6719, 0.2796, 0.6719, 0.2796, 0.5968, 0.3547, 0.5968, 0.3547, 0.6719, 0.2796, 0.6719, 0.2796, 0.5968, 0.3547, 0.5968, 0.3547, 0.6719, 0.2796, 0.6719, 0.2796, 0.5968, 0.3547, 0.5968, 0.3547, 0.6719, 0.2796, 0.6719, 0.2796, 0.5968, 0.3547, 0.5968, 0.3547, 0.6719, 0.2796, 0.6719, 0.2796, 0.5968, 0.3547, 0.5968, 0.3547, 0.6719, 0.2796, 0.6719, 0.2796, 0.5968, 0.3547, 0.5968, 0.3547, 0.6719, 0.2796, 0.6719, 0.2796, 0.5968, 0.3547, 0.5968, 0.3547, 0.6719, 0.2796, 0.6719, 0.2796, 0.5968, 0.3547, 0.5968, 0.3547, 0.6719, 0.2796, 0.6719, 0.2796, 0.5968, 0.3547, 0.5968, 0.3547, 0.6719, 0.2796, 0.6719, 0.2796, 0.5968, 0.3547, 0.5968, 0.3547, 0.6719, 0.2796, 0.6719, 0.2796, 0.5968, 0.3547, 0.5968, 0.3547, 0.6719, 0.2796, 0.6719, 0.2796, 0.5968, 0.3547, 0.5968, 0.3547, 0.6719, 0.2796, 0.6719, 0.2796, 0.5968, 0.3547, 0.5968, 0.3547, 0.6719, 0.2796, 0.6719, 0.2796, 0.5968, 0.3547, 0.5968, 0.3547, 0.6719, 0.2796, 0.6719, 0.2796, 0.5968, 0.3547, 0.5968, 0.3547, 0.6719, 0.2796, 0.6719, 0.2796, 0.5968, 0.3547, 0.5968, 0.3547, 0.6719, 0.2796, 0.6719, 0.2796, 0.5968, 0.3547, 0.5968, 0.3547, 0.6719, 0.2796, 0.6719, 0.2796, 0.5968, 0.3547, 0.5968, 0.3547, 0.6719, 0.2796, 0.6719, 0.2796, 0.5968, 0.3547, 0.5968, 0.3547, 0.6719, 0.2796, 0.6719, 0.2796, 0.5968, 0.3547, 0.5968, 0.3547, 0.6719, 0.2796, 0.6719, 0.2796, 0.5968, 0.3547, 0.5968, 0.3547, 0.6719, 0.2796, 0.6719, 0.2796, 0.5968, 0.3547, 0.5968, 0.3547, 0.6719, 0.2796, 0.6719, 0.2796, 0.5968, 0.3547, 0.5968, 0.3547, 0.6719, 0.2796, 0.6719, 0.2796, 0.5968, 0.3547, 0.5968, 0.3547, 0.6719, 0.2796, 0.6719, 0.2796, 0.5968, 0.3547, 0.5968, 0.3547, 0.6719, 0.2796, 0.6719, 0.2796, 0.5968, 0.3547, 0.5968, 0.3547, 0.6719, 0.2796, 0.6719, 0.2796, 0.5968, 0.3547, 0.5968, 0.3547, 0.6719, 0.2796, 0.6719, 0.2796, 0.5968, 0.3547, 0.5968, 0.3547, 0.6719, 0.2796, 0.6719, 0.2796, 0.5968, 0.3547, 0.5968, 0.3547, 0.6719, 0.2796, 0.6719, 0.2796, 0.5968, 0.3547, 0.5968, 0.3547, 0.6719, 0.2796, 0.6719, 0.2796, 0.5968, 0.3547, 0.5968, 0.3547, 0.6719, 0.2796, 0.6719, 0.2796, 0.5968, 0.3547, 0.5968, 0.3547, 0.6719, 0.2796, 0.6719, 0.2796, 0.5968, 0.3547, 0.5968, 0.3547, 0.6719, 0.2796, 0.6719, 0.2796, 0.5968, 0.3547, 0.5968, 0.3547, 0.6719, 0.2796, 0.6719, 0.2796, 0.5968, 0.3547, 0.5968, 0.3547, 0.6719, 0.2796, 0.6719, 0.2796, 0.5968, 0.3547, 0.5968, 0.3547, 0.6719, 0.2796, 0.6719, 0.2796, 0.5968, 0.3547, 0.5968, 0.3547, 0.6719, 0.2796, 0.6719, 0.2796, 0.5968, 0.3547, 0.5968, 0.3547, 0.6719, 0.2796, 0.6719, 0.2796, 0.5968, 0.3547, 0.5968, 0.3547, 0.6719, 0.2796, 0.6719, 0.2796, 0.5968, 0.3547, 0.5968, 0.3547, 0.6719, 0.2796, 0.6719, 0.2796, 0.5968, 0.3547, 0.5968, 0.3547, 0.6719, 0.2796, 0.6719, 0.2796, 0.5968, 0.3547, 0.5968, 0.3547, 0.6719, 0.2796, 0.6719, 0.2796, 0.5968, 0.3547, 0.5968, 0.3547, 0.6719, 0.2796, 0.6719, 0.2796, 0.5968, 0.3547, 0.5968, 0.3547, 0.6719, 0.2796, 0.6719, 0.2796, 0.5968, 0.3547, 0.5968, 0.3547, 0.6719, 0.2796, 0.6719, 0.2796, 0.5968, 0.3547, 0.5968, 0.3547, 0.6719, 0.2796, 0.6719, 0.2796, 0.5968, 0.3547, 0.5968, 0.3547, 0.6719, 0.2796, 0.6719, 0.2796, 0.5968, 0.3547, 0.5968, 0.3547, 0.6719, 0.2796, 0.6719, 0.2796, 0.5968, 0.3547, 0.5968, 0.3547, 0.6719, 0.2796, 0.6719, 0.2796, 0.5968, 0.3547, 0.5968, 0.3547, 0.6719, 0.2796, 0.6719, 0.2796, 0.5968, 0.3547, 0.5968, 0.3547, 0.6719, 0.2796, 0.6719, 0.2796, 0.5968, 0.3547, 0.5968, 0.3547, 0.6719, 0.2796, 0.6719, 0.2796, 0.5968, 0.3547, 0.5968, 0.3547, 0.6719, 0.2796, 0.6719, 0.2796, 0.5968, 0.3547, 0.5968, 0.3547, 0.6719, 0.2796, 0.6719, 0.2796, 0.5968, 0.3547, 0.5968, 0.3547, 0.6719, 0.2796, 0.6719, 0.2796, 0.5968, 0.3547, 0.5968, 0.3547, 0.6719, 0.2796, 0.6719, 0.2796, 0.5968, 0.3547, 0.5968, 0.3547, 0.6719, 0.2796, 0.6719, 0.2796, 0.5968, 0.3547, 0.5968, 0.3547, 0.6719, 0.2796, 0.6719, 0.2796, 0.5968, 0.3547, 0.5968, 0.3547, 0.6719, 0.2796, 0.6719, 0.2796, 0.5968, 0.3547, 0.5968, 0.3547, 0.6719, 0.2796, 0.6719, 0.2796, 0.5968, 0.3547, 0.5968, 0.3547, 0.6719, 0.2796, 0.6719, 0.2796, 0.5968, 0.3547, 0.5968, 0.3547, 0.6719, 0.2796, 0.6719, 0.2796, 0.5968, 0.3547, 0.5968, 0.3547, 0.6719, 0.2796, 0.6719, 0.2796, 0.5968, 0.3547, 0.5968, 0.3547, 0.6719, 0.2796, 0.6719, 0.2796, 0.5968, 0.3547, 0.5968, 0.3547, 0.6719, 0.2796, 0.6719, 0.2796, 0.5968, 0.3547, 0.5968, 0.3547, 0.6719, 0.2796, 0.6719, 0.2796, 0.5968, 0.3547, 0.5968, 0.3547, 0.6719, 0.2796, 0.6719, 0.2796, 0.5968, 0.3547, 0.5968, 0.3547, 0.6719, 0.2796, 0.6719, 0.2796, 0.5968, 0.3547, 0.5968, 0.3547, 0.6719, 0.2796, 0.6719, 0.2796, 0.5968, 0.3547, 0.5968, 0.3547, 0.6719, 0.2796, 0.6719, 0.2796, 0.5968, 0.3547, 0.5968, 0.3547, 0.6719, 0.2796, 0.6719, 0.2796, 0.5968, 0.3547, 0.5968, 0.3547, 0.6719, 0.2796, 0.6719, 0.2796, 0.5968, 0.3547, 0.5968, 0.3547, 0.6719, 0.2796, 0.6719, 0.2796, 0.5968, 0.3547, 0.5968, 0.3547, 0.6719, 0.2796, 0.6719, 0.2796, 0.5968, 0.3547, 0.5968, 0.3547, 0.6719, 0.2796, 0.6719, 0.2796, 0.5968, 0.3547, 0.5968, 0.3547, 0.6719, 0.2796, 0.6719, 0.2796, 0.5968, 0.3547, 0.5968, 0.3547, 0.6719, 0.2796, 0.6719, 0.2796, 0.5968, 0.3547, 0.5968, 0.3547, 0.6719, 0.2796, 0.6719, 0.2796, 0.5968, 0.3547, 0.5968, 0.3547, 0.6719, 0.2796, 0.6719, 0.2796, 0.5968, 0.3547, 0.5968, 0.3547, 0.6719, 0.2796, 0.6719, 0.2796, 0.5968, 0.3547, 0.5968, 0.3547, 0.6719, 0.2796, 0.6719, 0.2796, 0.5968, 0.3547, 0.5968, 0.3547, 0.6719, 0.2796, 0.6719, 0.2796, 0.5968, 0.3547, 0.5968, 0.3547, 0.6719, 0.2796, 0.6719, 0.2796, 0.5968, 0.3547, 0.5968, 0.3547, 0.6719, 0.2796, 0.6719, 0.2796, 0.5968, 0.3547, 0.5968, 0.3547, 0.6719, 0.2796, 0.6719, 0.3172, 0.6719, 0.336, 0.6669, 0.3497, 0.6531, 0.3547, 0.6344, 0.3497, 0.6156, 0.336, 0.6019, 0.3172, 0.5968, 0.2984, 0.6019, 0.2847, 0.6156, 0.2796, 0.6344, 0.2847, 0.6531, 0.2984, 0.6669, 0.2796, 0.5968, 0.3547, 0.5968, 0.3547, 0.6719, 0.2796, 0.6719, 0.2796, 0.5968, 0.3547, 0.5968, 0.3547, 0.6719, 0.2796, 0.6719, 0.3172, 0.6719, 0.336, 0.6669, 0.3497, 0.6531, 0.3547, 0.6344, 0.3497, 0.6156, 0.336, 0.6019, 0.3172, 0.5968, 0.2984, 0.6019, 0.2847, 0.6156, 0.2796, 0.6344, 0.2847, 0.6531, 0.2984, 0.6669, 0.2796, 0.5968, 0.3547, 0.5968, 0.3547, 0.6719, 0.2796, 0.6719, 0.2796, 0.5968, 0.3547, 0.5968, 0.3547, 0.6719, 0.2796, 0.6719, 0.2796, 0.5968, 0.3547, 0.5968, 0.3547, 0.6719, 0.2796, 0.6719, 0.2796, 0.5968, 0.3547, 0.5968, 0.3547, 0.6719, 0.2796, 0.6719, 0.2796, 0.5968, 0.3547, 0.5968, 0.3547, 0.6719, 0.2796, 0.6719, 0.2796, 0.5968, 0.3547, 0.5968, 0.3547, 0.6719, 0.2796, 0.6719, 0.2796, 0.5968, 0.3547, 0.5968, 0.3547, 0.6719, 0.2796, 0.6719, 0.2796, 0.5968, 0.3547, 0.5968, 0.3547, 0.6719, 0.2796, 0.6719, 0.2796, 0.5968, 0.3547, 0.5968, 0.3547, 0.6719, 0.2796, 0.6719, 0.2796, 0.5968, 0.3547, 0.5968, 0.3547, 0.6719, 0.2796, 0.6719, 0.2796, 0.5968, 0.3547, 0.5968, 0.3547, 0.6719, 0.2796, 0.6719, 0.2796, 0.5968, 0.3547, 0.5968, 0.3547, 0.6719, 0.2796, 0.6719, 0.2796, 0.5968, 0.3547, 0.5968, 0.3547, 0.6719, 0.2796, 0.6719, 0.2796, 0.5968, 0.3547, 0.5968, 0.3547, 0.6719, 0.2796, 0.6719, 0.2796, 0.5968, 0.3547, 0.5968, 0.3547, 0.6719, 0.2796, 0.6719, 0.2796, 0.5968, 0.3547, 0.5968, 0.3547, 0.6719, 0.2796, 0.6719, 0.2796, 0.5968, 0.3547, 0.5968, 0.3547, 0.6719, 0.2796, 0.6719, 0.2796, 0.5968, 0.3547, 0.5968, 0.3547, 0.6719, 0.2796, 0.6719, 0.2796, 0.5968, 0.3547, 0.5968, 0.3547, 0.6719, 0.2796, 0.6719, 0.2796, 0.5968, 0.3547, 0.5968, 0.3547, 0.6719, 0.2796, 0.6719, 0.2796, 0.5968, 0.3547, 0.5968, 0.3547, 0.6719, 0.2796, 0.6719, 0.2796, 0.5968, 0.3547, 0.5968, 0.3547, 0.6719, 0.2796, 0.6719, 0.2796, 0.5968, 0.3547, 0.5968, 0.3547, 0.6719, 0.2796, 0.6719, 0.2796, 0.5968, 0.3547, 0.5968, 0.3547, 0.6719, 0.2796, 0.6719, 0.2796, 0.5968, 0.3547, 0.5968, 0.3547, 0.6719, 0.2796, 0.6719, 0.2796, 0.5968, 0.3547, 0.5968, 0.3547, 0.6719, 0.2796, 0.6719, 0.2796, 0.5968, 0.3547, 0.5968, 0.3547, 0.6719, 0.2796, 0.6719, 0.2796, 0.5968, 0.3547, 0.5968, 0.3547, 0.6719, 0.2796, 0.6719, 0.2796, 0.5968, 0.3547, 0.5968, 0.3547, 0.6719, 0.2796, 0.6719, 0.2796, 0.5968, 0.3547, 0.5968, 0.3547, 0.6719, 0.2796, 0.6719, 0.2796, 0.5968, 0.3547, 0.5968, 0.3547, 0.6719, 0.2796, 0.6719, 0.2796, 0.5968, 0.3547, 0.5968, 0.3547, 0.6719, 0.2796, 0.6719, 0.2796, 0.5968, 0.3547, 0.5968, 0.3547, 0.6719, 0.2796, 0.6719, 0.2796, 0.5968, 0.3547, 0.5968, 0.3547, 0.6719, 0.2796, 0.6719, 0.2796, 0.5968, 0.3547, 0.5968, 0.3547, 0.6719, 0.2796, 0.6719, 0.2796, 0.5968, 0.3547, 0.5968, 0.3547, 0.6719, 0.2796, 0.6719, 0.2796, 0.5968, 0.3547, 0.5968, 0.3547, 0.6719, 0.2796, 0.6719, 0.2796, 0.5968, 0.3547, 0.5968, 0.3547, 0.6719, 0.2796, 0.6719, 0.2796, 0.5968, 0.3547, 0.5968, 0.3547, 0.6719, 0.2796, 0.6719, 0.2796, 0.5968, 0.3547, 0.5968, 0.3547, 0.6719, 0.2796, 0.6719, 0.2796, 0.5968, 0.3547, 0.5968, 0.3547, 0.6719, 0.2796, 0.6719, 0.2796, 0.5968, 0.3547, 0.5968, 0.3547, 0.6719, 0.2796, 0.6719, 0.2796, 0.5968, 0.3547, 0.5968, 0.3547, 0.6719, 0.2796, 0.6719, 0.2796, 0.5968, 0.3547, 0.5968, 0.3547, 0.6719, 0.2796, 0.6719, 0.2796, 0.5968, 0.3547, 0.5968, 0.3547, 0.6719, 0.2796, 0.6719, 0.2796, 0.5968, 0.3547, 0.5968, 0.3547, 0.6719, 0.2796, 0.6719, 0.2796, 0.5968, 0.3547, 0.5968, 0.3547, 0.6719, 0.2796, 0.6719])
me_cylinder.use_remesh_preserve_volume = False
me_cylinder.use_remesh_preserve_attributes = False
me_cylinder.use_mirror_vertex_groups = False
me_cylinder.update()

# ---- objects
ob_leaves = bpy.data.objects.new('Leaves', me_icosphere_003)
ob_trunk = bpy.data.objects.new('Trunk', me_cylinder)

# ---- transforms, parenting, visibility, modifiers, constraints
ob_leaves.location = (-0.05704, 0.1505, 5.575)
ob_leaves.rotation_euler = (0.8846, -0.702, -0.3358)
ob_leaves.scale = (1.297, 1.297, 1.297)
ob_leaves.lineart.crease_threshold = 0.0
ob_trunk.location = (0.0, 0.0, 0.0)
ob_trunk.scale = (0.5, 0.5, 0.5)
ob_trunk.lineart.crease_threshold = 0.0

# ---- collection membership
col_collection_1.objects.link(ob_leaves)
col_collection_1.objects.link(ob_trunk)

# ---- scene / render settings (as saved in the file)
scene.frame_start = 1; scene.frame_end = 250; scene.frame_set(1)
scene.render.engine = 'BLENDER_EEVEE_NEXT'
scene.render.resolution_percentage = 50
scene.render.dither_intensity = 0.0
scene.cycles.use_denoising = False
scene.cycles.samples = 128
scene.cycles.sampling_pattern = 'TABULATED_SOBOL'
scene.cycles.light_sampling_threshold = 0.0
scene.cycles.use_adaptive_sampling = False
scene.cycles.use_light_tree = False
scene.cycles.blur_glossy = 0.0
scene.cycles.sample_clamp_indirect = 0.0
scene.view_settings.view_transform = 'Standard'
bpy.context.view_layer.update()

# ---- added for rendering (the .blend has no active camera and no usable light): camera, sun
cam_auto = bpy.data.cameras.new('AutoCamera')
cam_auto.lens = 50.0
cam_auto.sensor_width = 36.0
cam_auto.clip_end = 1000.0
ob_auto_camera = bpy.data.objects.new('AutoCamera', cam_auto)
scene.collection.objects.link(ob_auto_camera)
ob_auto_camera.location = (14.6435, -17.8566, 17.2803)
ob_auto_camera.rotation_euler = (1.09748, -7.21219e-08, 0.694738)
scene.camera = ob_auto_camera
light_auto_sun = bpy.data.lights.new('AutoSun', 'SUN')
light_auto_sun.energy = 3.0
light_auto_sun.angle = 0.0523599
ob_auto_sun = bpy.data.objects.new('AutoSun', light_auto_sun)
scene.collection.objects.link(ob_auto_sun)
ob_auto_sun.rotation_euler = (0.872665, 0.174533, 0.523599)
bpy.context.view_layer.update()
